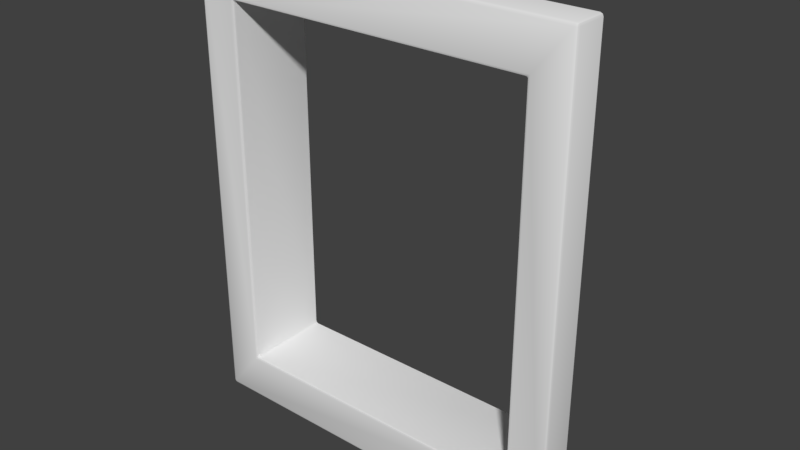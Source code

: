 # Source: Shutters_square.blend  (saved by Blender 2.79.1; exported with 4.5.12 LTS)
import bpy
from mathutils import Matrix  # noqa: F401  (used for matrix-valued properties, if any)

bpy.ops.wm.read_factory_settings(use_empty=True)
scene = bpy.context.scene
scene.name = 'Scene'

# ---- collections
col_collection_3 = bpy.data.collections.new('Collection 3'); scene.collection.children.link(col_collection_3)

# ---- materials (node trees are filled in below, after node groups)
mat_material_test = bpy.data.materials.new('Material_test')

# ---- node groups
ng_auto_smooth = bpy.data.node_groups.new('Auto Smooth', 'GeometryNodeTree')
_s = ng_auto_smooth.interface.new_socket(name='Geometry', in_out='OUTPUT', socket_type='NodeSocketGeometry')
_s = ng_auto_smooth.interface.new_socket(name='Geometry', in_out='INPUT', socket_type='NodeSocketGeometry')
_s = ng_auto_smooth.interface.new_socket(name='Angle', in_out='INPUT', socket_type='NodeSocketFloat')
_s.subtype = 'ANGLE'
_s.min_value = 0.0
_s.max_value = 3.142
ng_auto_smooth.is_modifier = True
_N = ng_auto_smooth.nodes; _L = ng_auto_smooth.links
n0 = _N.new('NodeGroupOutput'); n0.name = 'Group Output'; n0.location = (480, -100)
n1 = _N.new('NodeGroupInput'); n1.name = 'Group Input'; n1.location = (-420, -300)
n2 = _N.new('NodeGroupInput'); n2.name = 'Group Input.001'; n2.location = (-60, -100)
n3 = _N.new('GeometryNodeSetShadeSmooth'); n3.name = 'Set Shade Smooth'; n3.location = (120, -100)
n3.domain = 'EDGE'
n4 = _N.new('GeometryNodeSetShadeSmooth'); n4.name = 'Set Shade Smooth.001'; n4.location = (300, -100)
n5 = _N.new('GeometryNodeInputMeshEdgeAngle'); n5.name = 'Edge Angle'; n5.location = (-420, -220)
n6 = _N.new('GeometryNodeInputEdgeSmooth'); n6.name = 'Is Edge Smooth'; n6.location = (-60, -160)
n7 = _N.new('GeometryNodeInputShadeSmooth'); n7.name = 'Is Face Smooth'; n7.location = (-240, -340)
n8 = _N.new('FunctionNodeBooleanMath'); n8.name = 'Boolean Math'; n8.location = (-60, -220)
n9 = _N.new('FunctionNodeCompare'); n9.name = 'Compare'; n9.location = (-240, -180)
n9.operation = 'LESS_EQUAL'
_L.new(n5.outputs[0], n9.inputs[0])
_L.new(n4.outputs[0], n0.inputs[0])
_L.new(n1.outputs[1], n9.inputs[1])
_L.new(n9.outputs[0], n8.inputs[0])
_L.new(n7.outputs[0], n8.inputs[1])
_L.new(n2.outputs[0], n3.inputs[0])
_L.new(n6.outputs[0], n3.inputs[1])
_L.new(n3.outputs[0], n4.inputs[0])
_L.new(n8.outputs[0], n3.inputs[2])
n0.is_active_output = True

# ---- material node trees

# ---- world
world_world = bpy.data.worlds.new('World'); scene.world = world_world
world_world.color = (0.05088, 0.05088, 0.05088)
world_world.use_sun_shadow = False
world_world.sun_shadow_jitter_overblur = 0.0
world_world.cycles.sampling_method = 'MANUAL'

# ---- meshes
me_shutters_square = bpy.data.meshes.new('Shutters_square')
me_shutters_square.from_pydata([(-0.6237, 0.3143, 0.7531), (-0.6237, 0.3147, -0.7531), (0.6242, 0.3109, -0.7531), (0.6242, 0.3106, 0.7531), (-0.7831, 0.09533, 0.9455), (-0.7831, 0.09579, -0.9455), (0.7837, 0.09106, -0.9455), (0.7837, 0.09059, 0.9455), (-0.6241, -0.03836, -0.7531), (-0.6241, -0.03873, 0.7531), (0.6239, -0.04213, -0.7531), (0.6239, -0.0425, 0.7531), (-0.7835, -0.03783, -0.9455), (-0.7835, -0.0383, 0.9455), (0.7833, -0.04257, -0.9455), (0.7833, -0.04303, 0.9455)], [], [(11, 10, 14, 15), (10, 8, 12, 14), (9, 11, 15, 13), (8, 9, 13, 12), (5, 6, 14, 12), (6, 7, 15, 14), (2, 1, 8, 10), (3, 2, 10, 11), (7, 4, 13, 15), (4, 5, 12, 13), (0, 3, 11, 9), (1, 0, 9, 8)])
me_shutters_square.polygons.foreach_set('use_smooth', [True] * 12)
_ca = me_shutters_square.color_attributes.new('Col', 'BYTE_COLOR', 'CORNER')
_ca.data.foreach_set('color', [1.0, 1.0, 1.0, 1.0, 1.0, 1.0, 1.0, 1.0, 1.0, 1.0, 1.0, 1.0, 1.0, 1.0, 1.0, 1.0, 1.0, 1.0, 1.0, 1.0, 1.0, 1.0, 1.0, 1.0, 1.0, 1.0, 1.0, 1.0, 1.0, 1.0, 1.0, 1.0, 1.0, 1.0, 1.0, 1.0, 1.0, 1.0, 1.0, 1.0, 1.0, 1.0, 1.0, 1.0, 1.0, 1.0, 1.0, 1.0, 1.0, 1.0, 1.0, 1.0, 1.0, 1.0, 1.0, 1.0, 1.0, 1.0, 1.0, 1.0, 1.0, 1.0, 1.0, 1.0, 1.0, 1.0, 1.0, 1.0, 1.0, 1.0, 1.0, 1.0, 1.0, 1.0, 1.0, 1.0, 1.0, 1.0, 1.0, 1.0, 1.0, 1.0, 1.0, 1.0, 1.0, 1.0, 1.0, 1.0, 1.0, 1.0, 1.0, 1.0, 1.0, 1.0, 1.0, 1.0, 1.0, 1.0, 1.0, 1.0, 1.0, 1.0, 1.0, 1.0, 1.0, 1.0, 1.0, 1.0, 1.0, 1.0, 1.0, 1.0, 1.0, 1.0, 1.0, 1.0, 1.0, 1.0, 1.0, 1.0, 1.0, 1.0, 1.0, 1.0, 1.0, 1.0, 1.0, 1.0, 1.0, 1.0, 1.0, 1.0, 1.0, 1.0, 1.0, 1.0, 1.0, 1.0, 1.0, 1.0, 1.0, 1.0, 1.0, 1.0, 1.0, 1.0, 1.0, 1.0, 1.0, 1.0, 1.0, 1.0, 1.0, 1.0, 1.0, 1.0, 1.0, 1.0, 1.0, 1.0, 1.0, 1.0, 1.0, 1.0, 1.0, 1.0, 1.0, 1.0, 1.0, 1.0, 1.0, 1.0, 1.0, 1.0, 1.0, 1.0, 1.0, 1.0, 1.0, 1.0, 1.0, 1.0, 1.0, 1.0, 1.0, 1.0, 1.0, 1.0, 1.0, 1.0, 1.0, 1.0])
me_shutters_square.materials.append(mat_material_test)
me_shutters_square.use_remesh_preserve_volume = False
me_shutters_square.use_remesh_preserve_attributes = False
me_shutters_square.use_mirror_vertex_groups = False
me_shutters_square.update()

# ---- objects
ob_shutters_square_01 = bpy.data.objects.new('Shutters_square_01', me_shutters_square)

# ---- transforms, parenting, visibility, modifiers, constraints
ob_shutters_square_01.location = (0.0, 0.0, 0.0)
ob_shutters_square_01.lineart.crease_threshold = 0.0
_m = ob_shutters_square_01.modifiers.new('Bevel', 'BEVEL')
_m.width = 0.0119
_m.width_pct = 0.0119
_m.segments = 2
_m.loop_slide = False
_m.spread = 0.0
_m = ob_shutters_square_01.modifiers.new('Auto Smooth', 'NODES')
_m.node_group = ng_auto_smooth
_gi = [s.identifier for s in ng_auto_smooth.interface.items_tree if s.item_type == 'SOCKET' and s.in_out == 'INPUT']
_m[_gi[1]] = 0.5236  # Angle

# ---- collection membership
col_collection_3.objects.link(ob_shutters_square_01)

# ---- scene / render settings (as saved in the file)
scene.frame_start = 0; scene.frame_end = 250; scene.frame_set(0)
scene.render.engine = 'CYCLES'
scene.render.resolution_percentage = 50
scene.render.dither_intensity = 0.0
scene.cycles.use_denoising = False
scene.cycles.samples = 128
scene.cycles.sampling_pattern = 'TABULATED_SOBOL'
scene.cycles.use_adaptive_sampling = False
scene.cycles.use_light_tree = False
scene.view_settings.view_transform = 'Standard'
bpy.context.view_layer.update()

# ---- added for rendering (the .blend has no active camera and no usable light): camera, sun
cam_auto = bpy.data.cameras.new('AutoCamera')
cam_auto.lens = 50.0
cam_auto.sensor_width = 36.0
cam_auto.clip_end = 1000.0
ob_auto_camera = bpy.data.objects.new('AutoCamera', cam_auto)
scene.collection.objects.link(ob_auto_camera)
ob_auto_camera.location = (2.29647, -2.61979, 1.8371)
ob_auto_camera.rotation_euler = (1.09748, -7.21219e-08, 0.694738)
scene.camera = ob_auto_camera
light_auto_sun = bpy.data.lights.new('AutoSun', 'SUN')
light_auto_sun.energy = 3.0
light_auto_sun.angle = 0.0523599
ob_auto_sun = bpy.data.objects.new('AutoSun', light_auto_sun)
scene.collection.objects.link(ob_auto_sun)
ob_auto_sun.rotation_euler = (0.872665, 0.174533, 0.523599)
bpy.context.view_layer.update()
